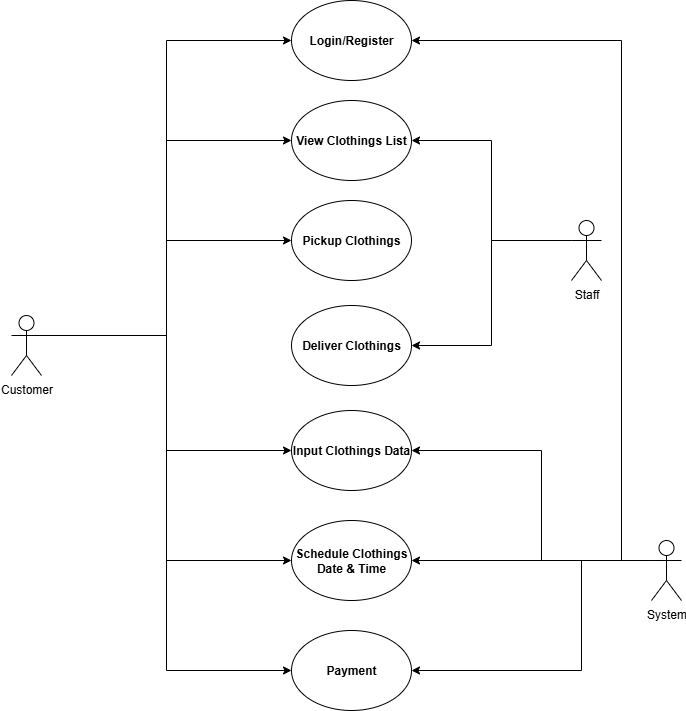

The diagram above was exported from draw.io. Its source (the exported page's mxGraphModel, read from the mxfile embedded in the PNG):
<mxGraphModel dx="988" dy="527" grid="1" gridSize="10" guides="1" tooltips="1" connect="1" arrows="1" fold="1" page="1" pageScale="1" pageWidth="827" pageHeight="1169" math="0" shadow="0">
  <root>
    <mxCell id="WIyWlLk6GJQsqaUBKTNV-0" />
    <mxCell id="WIyWlLk6GJQsqaUBKTNV-1" parent="WIyWlLk6GJQsqaUBKTNV-0" />
    <mxCell id="I9S7esMa42XgtPtUib1P-0" value="Login/Register" style="ellipse;whiteSpace=wrap;html=1;fontStyle=1" parent="WIyWlLk6GJQsqaUBKTNV-1" vertex="1">
      <mxGeometry x="350" y="240" width="120" height="80" as="geometry" />
    </mxCell>
    <mxCell id="I9S7esMa42XgtPtUib1P-1" value="View Clothings List" style="ellipse;whiteSpace=wrap;html=1;fontStyle=1" parent="WIyWlLk6GJQsqaUBKTNV-1" vertex="1">
      <mxGeometry x="350" y="340" width="120" height="80" as="geometry" />
    </mxCell>
    <mxCell id="I9S7esMa42XgtPtUib1P-2" value="Pickup Clothings" style="ellipse;whiteSpace=wrap;html=1;fontStyle=1" parent="WIyWlLk6GJQsqaUBKTNV-1" vertex="1">
      <mxGeometry x="350" y="440" width="120" height="80" as="geometry" />
    </mxCell>
    <mxCell id="I9S7esMa42XgtPtUib1P-3" value="Deliver Clothings" style="ellipse;whiteSpace=wrap;html=1;fontStyle=1" parent="WIyWlLk6GJQsqaUBKTNV-1" vertex="1">
      <mxGeometry x="350" y="545" width="120" height="80" as="geometry" />
    </mxCell>
    <mxCell id="I9S7esMa42XgtPtUib1P-4" value="Input Clothings Data" style="ellipse;whiteSpace=wrap;html=1;fontStyle=1" parent="WIyWlLk6GJQsqaUBKTNV-1" vertex="1">
      <mxGeometry x="350" y="650" width="120" height="80" as="geometry" />
    </mxCell>
    <mxCell id="I9S7esMa42XgtPtUib1P-5" value="Schedule Clothings Date &amp;amp; Time" style="ellipse;whiteSpace=wrap;html=1;fontStyle=1" parent="WIyWlLk6GJQsqaUBKTNV-1" vertex="1">
      <mxGeometry x="350" y="760" width="120" height="80" as="geometry" />
    </mxCell>
    <mxCell id="I9S7esMa42XgtPtUib1P-6" value="Payment" style="ellipse;whiteSpace=wrap;html=1;fontStyle=1" parent="WIyWlLk6GJQsqaUBKTNV-1" vertex="1">
      <mxGeometry x="350" y="870" width="120" height="80" as="geometry" />
    </mxCell>
    <mxCell id="I9S7esMa42XgtPtUib1P-10" style="edgeStyle=orthogonalEdgeStyle;rounded=0;orthogonalLoop=1;jettySize=auto;html=1;exitX=1;exitY=0.3333333333333333;exitDx=0;exitDy=0;exitPerimeter=0;entryX=0;entryY=0.5;entryDx=0;entryDy=0;" parent="WIyWlLk6GJQsqaUBKTNV-1" source="I9S7esMa42XgtPtUib1P-7" target="I9S7esMa42XgtPtUib1P-0" edge="1">
      <mxGeometry relative="1" as="geometry" />
    </mxCell>
    <mxCell id="I9S7esMa42XgtPtUib1P-11" style="edgeStyle=orthogonalEdgeStyle;rounded=0;orthogonalLoop=1;jettySize=auto;html=1;exitX=1;exitY=0.3333333333333333;exitDx=0;exitDy=0;exitPerimeter=0;entryX=0;entryY=0.5;entryDx=0;entryDy=0;" parent="WIyWlLk6GJQsqaUBKTNV-1" source="I9S7esMa42XgtPtUib1P-7" target="I9S7esMa42XgtPtUib1P-1" edge="1">
      <mxGeometry relative="1" as="geometry" />
    </mxCell>
    <mxCell id="I9S7esMa42XgtPtUib1P-12" style="edgeStyle=orthogonalEdgeStyle;rounded=0;orthogonalLoop=1;jettySize=auto;html=1;exitX=1;exitY=0.3333333333333333;exitDx=0;exitDy=0;exitPerimeter=0;entryX=0;entryY=0.5;entryDx=0;entryDy=0;" parent="WIyWlLk6GJQsqaUBKTNV-1" source="I9S7esMa42XgtPtUib1P-7" target="I9S7esMa42XgtPtUib1P-2" edge="1">
      <mxGeometry relative="1" as="geometry" />
    </mxCell>
    <mxCell id="I9S7esMa42XgtPtUib1P-13" style="edgeStyle=orthogonalEdgeStyle;rounded=0;orthogonalLoop=1;jettySize=auto;html=1;exitX=1;exitY=0.3333333333333333;exitDx=0;exitDy=0;exitPerimeter=0;entryX=0;entryY=0.5;entryDx=0;entryDy=0;" parent="WIyWlLk6GJQsqaUBKTNV-1" source="I9S7esMa42XgtPtUib1P-7" target="I9S7esMa42XgtPtUib1P-4" edge="1">
      <mxGeometry relative="1" as="geometry" />
    </mxCell>
    <mxCell id="I9S7esMa42XgtPtUib1P-14" style="edgeStyle=orthogonalEdgeStyle;rounded=0;orthogonalLoop=1;jettySize=auto;html=1;exitX=1;exitY=0.3333333333333333;exitDx=0;exitDy=0;exitPerimeter=0;entryX=0;entryY=0.5;entryDx=0;entryDy=0;" parent="WIyWlLk6GJQsqaUBKTNV-1" source="I9S7esMa42XgtPtUib1P-7" target="I9S7esMa42XgtPtUib1P-5" edge="1">
      <mxGeometry relative="1" as="geometry" />
    </mxCell>
    <mxCell id="I9S7esMa42XgtPtUib1P-15" style="edgeStyle=orthogonalEdgeStyle;rounded=0;orthogonalLoop=1;jettySize=auto;html=1;exitX=1;exitY=0.3333333333333333;exitDx=0;exitDy=0;exitPerimeter=0;entryX=0;entryY=0.5;entryDx=0;entryDy=0;" parent="WIyWlLk6GJQsqaUBKTNV-1" source="I9S7esMa42XgtPtUib1P-7" target="I9S7esMa42XgtPtUib1P-6" edge="1">
      <mxGeometry relative="1" as="geometry" />
    </mxCell>
    <mxCell id="I9S7esMa42XgtPtUib1P-7" value="Customer" style="shape=umlActor;verticalLabelPosition=bottom;verticalAlign=top;html=1;outlineConnect=0;" parent="WIyWlLk6GJQsqaUBKTNV-1" vertex="1">
      <mxGeometry x="70" y="555" width="30" height="60" as="geometry" />
    </mxCell>
    <mxCell id="I9S7esMa42XgtPtUib1P-20" style="edgeStyle=orthogonalEdgeStyle;rounded=0;orthogonalLoop=1;jettySize=auto;html=1;exitX=0;exitY=0.3333333333333333;exitDx=0;exitDy=0;exitPerimeter=0;entryX=1;entryY=0.5;entryDx=0;entryDy=0;" parent="WIyWlLk6GJQsqaUBKTNV-1" source="I9S7esMa42XgtPtUib1P-8" target="I9S7esMa42XgtPtUib1P-1" edge="1">
      <mxGeometry relative="1" as="geometry" />
    </mxCell>
    <mxCell id="I9S7esMa42XgtPtUib1P-21" style="edgeStyle=orthogonalEdgeStyle;rounded=0;orthogonalLoop=1;jettySize=auto;html=1;exitX=0;exitY=0.3333333333333333;exitDx=0;exitDy=0;exitPerimeter=0;entryX=1;entryY=0.5;entryDx=0;entryDy=0;" parent="WIyWlLk6GJQsqaUBKTNV-1" source="I9S7esMa42XgtPtUib1P-8" target="I9S7esMa42XgtPtUib1P-3" edge="1">
      <mxGeometry relative="1" as="geometry" />
    </mxCell>
    <mxCell id="I9S7esMa42XgtPtUib1P-8" value="Staff" style="shape=umlActor;verticalLabelPosition=bottom;verticalAlign=top;html=1;outlineConnect=0;" parent="WIyWlLk6GJQsqaUBKTNV-1" vertex="1">
      <mxGeometry x="630" y="460" width="30" height="60" as="geometry" />
    </mxCell>
    <mxCell id="I9S7esMa42XgtPtUib1P-16" style="edgeStyle=orthogonalEdgeStyle;rounded=0;orthogonalLoop=1;jettySize=auto;html=1;exitX=0;exitY=0.3333333333333333;exitDx=0;exitDy=0;exitPerimeter=0;entryX=1;entryY=0.5;entryDx=0;entryDy=0;" parent="WIyWlLk6GJQsqaUBKTNV-1" source="I9S7esMa42XgtPtUib1P-9" target="I9S7esMa42XgtPtUib1P-0" edge="1">
      <mxGeometry relative="1" as="geometry">
        <Array as="points">
          <mxPoint x="680" y="800" />
          <mxPoint x="680" y="280" />
        </Array>
      </mxGeometry>
    </mxCell>
    <mxCell id="I9S7esMa42XgtPtUib1P-17" style="edgeStyle=orthogonalEdgeStyle;rounded=0;orthogonalLoop=1;jettySize=auto;html=1;exitX=0;exitY=0.3333333333333333;exitDx=0;exitDy=0;exitPerimeter=0;entryX=1;entryY=0.5;entryDx=0;entryDy=0;" parent="WIyWlLk6GJQsqaUBKTNV-1" source="I9S7esMa42XgtPtUib1P-9" target="I9S7esMa42XgtPtUib1P-4" edge="1">
      <mxGeometry relative="1" as="geometry">
        <Array as="points">
          <mxPoint x="600" y="800" />
          <mxPoint x="600" y="690" />
        </Array>
      </mxGeometry>
    </mxCell>
    <mxCell id="I9S7esMa42XgtPtUib1P-18" style="edgeStyle=orthogonalEdgeStyle;rounded=0;orthogonalLoop=1;jettySize=auto;html=1;exitX=0;exitY=0.3333333333333333;exitDx=0;exitDy=0;exitPerimeter=0;entryX=1;entryY=0.5;entryDx=0;entryDy=0;" parent="WIyWlLk6GJQsqaUBKTNV-1" source="I9S7esMa42XgtPtUib1P-9" target="I9S7esMa42XgtPtUib1P-5" edge="1">
      <mxGeometry relative="1" as="geometry" />
    </mxCell>
    <mxCell id="I9S7esMa42XgtPtUib1P-19" style="edgeStyle=orthogonalEdgeStyle;rounded=0;orthogonalLoop=1;jettySize=auto;html=1;exitX=0;exitY=0.3333333333333333;exitDx=0;exitDy=0;exitPerimeter=0;entryX=1;entryY=0.5;entryDx=0;entryDy=0;" parent="WIyWlLk6GJQsqaUBKTNV-1" source="I9S7esMa42XgtPtUib1P-9" target="I9S7esMa42XgtPtUib1P-6" edge="1">
      <mxGeometry relative="1" as="geometry">
        <Array as="points">
          <mxPoint x="640" y="800" />
          <mxPoint x="640" y="910" />
        </Array>
      </mxGeometry>
    </mxCell>
    <mxCell id="I9S7esMa42XgtPtUib1P-9" value="System" style="shape=umlActor;verticalLabelPosition=bottom;verticalAlign=top;html=1;outlineConnect=0;" parent="WIyWlLk6GJQsqaUBKTNV-1" vertex="1">
      <mxGeometry x="710" y="780" width="30" height="60" as="geometry" />
    </mxCell>
  </root>
</mxGraphModel>